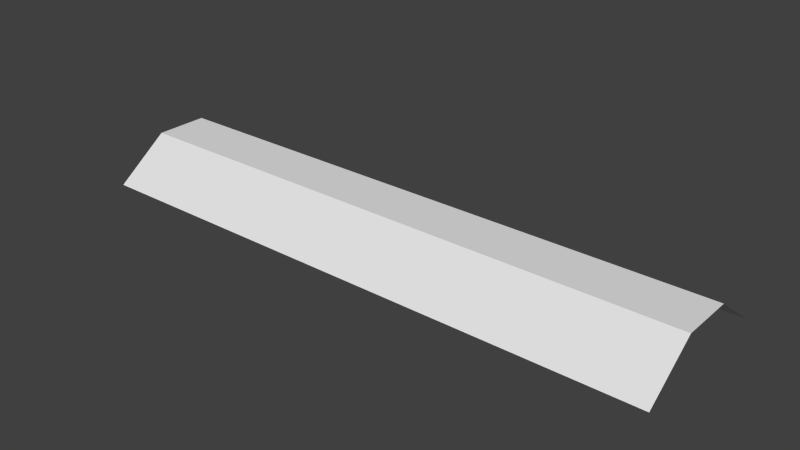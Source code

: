 # Source: assembly.blend  (saved by Blender 2.76.0; exported with 4.5.12 LTS)
import bpy
from mathutils import Matrix  # noqa: F401  (used for matrix-valued properties, if any)

bpy.ops.wm.read_factory_settings(use_empty=True)
scene = bpy.context.scene
scene.name = 'Scene'

# ---- collections
col_collection_1 = bpy.data.collections.new('Collection 1'); scene.collection.children.link(col_collection_1)

# ---- world
world_world = bpy.data.worlds.new('World'); scene.world = world_world
world_world.color = (0.05088, 0.05088, 0.05088)
world_world.use_sun_shadow = False
world_world.sun_shadow_jitter_overblur = 0.0
world_world.cycles.sampling_method = 'MANUAL'
world_world.cycles.sample_map_resolution = 256

# ---- meshes
me_plane = bpy.data.meshes.new('Plane')
me_plane.from_pydata([(-7.5, 2.045, 0.0), (-7.5, 0.6818, 1.0), (-7.5, -0.6818, 1.0), (-7.5, -2.045, 0.0), (7.5, -2.045, 0.0), (7.5, -0.6818, 1.0), (7.5, 0.6818, 1.0), (7.5, 2.045, 0.0)], [], [(3, 4, 5, 2), (2, 5, 6, 1), (1, 6, 7, 0)])
_uv = me_plane.uv_layers.new(name='UVMap')
_uv.uv.foreach_set('vector', [0.0, 0.3623, 1.0, 0.3623, 1.0, 0.4551, 9.787e-05, 0.4551, 9.787e-05, 0.4551, 1.0, 0.4551, 1.0, 0.5439, 9.79e-05, 0.5439, 9.79e-05, 0.5439, 1.0, 0.5439, 1.0, 0.6367, 0.0002209, 0.6367])
me_plane.use_remesh_preserve_volume = False
me_plane.use_remesh_preserve_attributes = False
me_plane.use_mirror_vertex_groups = False
me_plane.update()

# ---- objects
ob_plane = bpy.data.objects.new('Plane', me_plane)

# ---- transforms, parenting, visibility, modifiers, constraints
ob_plane.location = (0.0, 0.0, -1.0)
ob_plane.lineart.crease_threshold = 0.0

# ---- collection membership
col_collection_1.objects.link(ob_plane)

# ---- scene / render settings (as saved in the file)
scene.frame_start = 1; scene.frame_end = 250; scene.frame_set(1)
scene.render.engine = 'BLENDER_EEVEE_NEXT'
scene.render.resolution_percentage = 50
scene.render.dither_intensity = 0.0
scene.cycles.use_denoising = False
scene.cycles.samples = 10
scene.cycles.sampling_pattern = 'TABULATED_SOBOL'
scene.cycles.light_sampling_threshold = 0.0
scene.cycles.use_adaptive_sampling = False
scene.cycles.use_light_tree = False
scene.cycles.blur_glossy = 0.0
scene.cycles.pixel_filter_type = 'GAUSSIAN'
scene.cycles.sample_clamp_indirect = 0.0
scene.view_settings.view_transform = 'Standard'
bpy.context.view_layer.update()

# ---- added for rendering (the .blend has no active camera and no usable light): camera, sun
cam_auto = bpy.data.cameras.new('AutoCamera')
cam_auto.lens = 50.0
cam_auto.sensor_width = 36.0
cam_auto.clip_end = 1000.0
ob_auto_camera = bpy.data.objects.new('AutoCamera', cam_auto)
scene.collection.objects.link(ob_auto_camera)
ob_auto_camera.location = (14.415, -17.298, 11.032)
ob_auto_camera.rotation_euler = (1.09748, -7.21219e-08, 0.694738)
scene.camera = ob_auto_camera
light_auto_sun = bpy.data.lights.new('AutoSun', 'SUN')
light_auto_sun.energy = 3.0
light_auto_sun.angle = 0.0523599
ob_auto_sun = bpy.data.objects.new('AutoSun', light_auto_sun)
scene.collection.objects.link(ob_auto_sun)
ob_auto_sun.rotation_euler = (0.872665, 0.174533, 0.523599)
bpy.context.view_layer.update()
